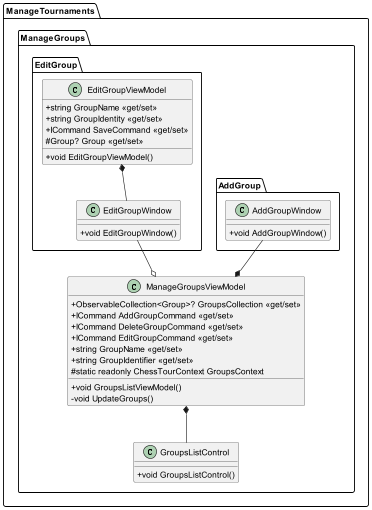

The diagram above was rendered by PlantUML. Its source (embedded in the PNG):
@startuml ManageGroups

skinparam classAttributeIconSize 0

class ManageTournaments.ManageGroups.GroupsListControl {
    +void GroupsListControl()
}

class ManageTournaments.ManageGroups.ManageGroupsViewModel {
    +void GroupsListViewModel()
    +ObservableCollection<Group>? GroupsCollection <<get/set>>
    +ICommand AddGroupCommand <<get/set>>
    +ICommand DeleteGroupCommand <<get/set>>
    +ICommand EditGroupCommand <<get/set>>
    +string GroupName <<get/set>>
    +string GroupIdentifier <<get/set>>
    #static readonly ChessTourContext GroupsContext
    -void UpdateGroups()
}

ManageTournaments.ManageGroups.ManageGroupsViewModel *-- ManageTournaments.ManageGroups.GroupsListControl

class ManageTournaments.ManageGroups.AddGroup.AddGroupWindow {
    +void AddGroupWindow()
}

ManageTournaments.ManageGroups.AddGroup.AddGroupWindow --* ManageTournaments.ManageGroups.ManageGroupsViewModel

class ManageTournaments.ManageGroups.EditGroup.EditGroupWindow {
    +void EditGroupWindow()
}

class ManageTournaments.ManageGroups.EditGroup.EditGroupViewModel {
    +void EditGroupViewModel()
    +string GroupName <<get/set>>
    +string GroupIdentity <<get/set>>
    +ICommand SaveCommand <<get/set>>
    #Group? Group <<get/set>>
}

ManageTournaments.ManageGroups.EditGroup.EditGroupViewModel *-- ManageTournaments.ManageGroups.EditGroup.EditGroupWindow

ManageTournaments.ManageGroups.EditGroup.EditGroupWindow --o ManageTournaments.ManageGroups.ManageGroupsViewModel

@enduml